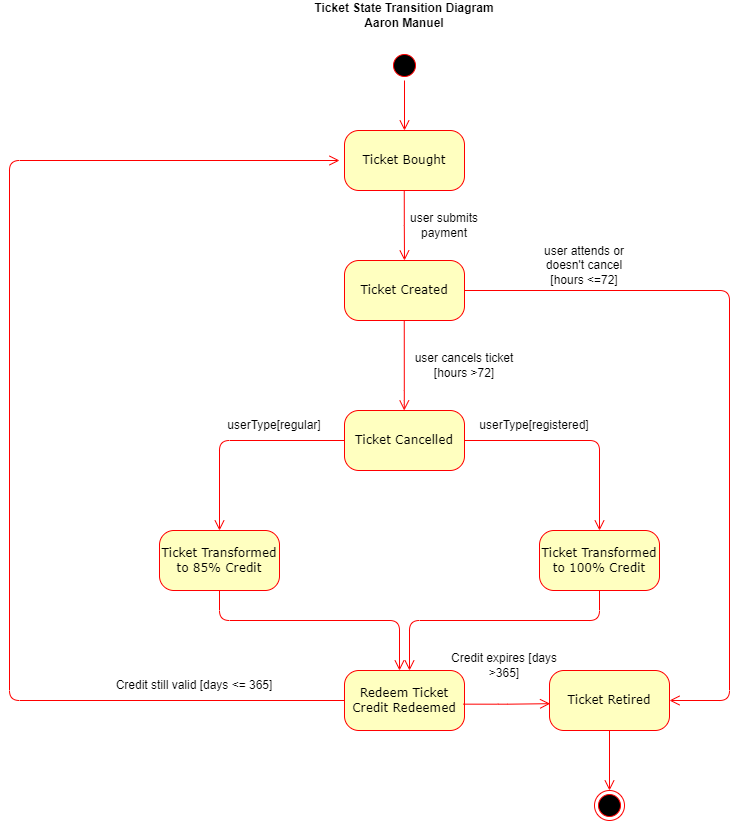

The diagram above was exported from draw.io. Its source (the exported page's mxGraphModel, read from the mxfile embedded in the PNG):
<mxGraphModel dx="1634" dy="771" grid="1" gridSize="10" guides="1" tooltips="1" connect="1" arrows="1" fold="1" page="1" pageScale="1" pageWidth="850" pageHeight="1100" math="0" shadow="0">
  <root>
    <mxCell id="0" />
    <mxCell id="1" parent="0" />
    <mxCell id="V5Y7sjdwTmhkDTXCYgk_-1" value="" style="ellipse;html=1;shape=startState;fillColor=#000000;strokeColor=#FF0000;rounded=1;shadow=0;comic=0;labelBackgroundColor=none;fontFamily=Verdana;fontSize=12;fontColor=#000000;align=center;direction=south;" parent="1" vertex="1">
      <mxGeometry x="550" y="50" width="30" height="30" as="geometry" />
    </mxCell>
    <mxCell id="V5Y7sjdwTmhkDTXCYgk_-2" value="Ticket Bought" style="rounded=1;whiteSpace=wrap;html=1;arcSize=24;fillColor=#ffffc0;strokeColor=#ff0000;shadow=0;comic=0;labelBackgroundColor=none;fontFamily=Verdana;fontSize=12;fontColor=#000000;align=center;" parent="1" vertex="1">
      <mxGeometry x="505" y="130" width="120" height="60" as="geometry" />
    </mxCell>
    <mxCell id="V5Y7sjdwTmhkDTXCYgk_-3" style="edgeStyle=orthogonalEdgeStyle;html=1;labelBackgroundColor=none;endArrow=open;endSize=8;strokeColor=#ff0000;fontFamily=Verdana;fontSize=12;align=left;" parent="1" source="V5Y7sjdwTmhkDTXCYgk_-1" target="V5Y7sjdwTmhkDTXCYgk_-2" edge="1">
      <mxGeometry relative="1" as="geometry" />
    </mxCell>
    <mxCell id="V5Y7sjdwTmhkDTXCYgk_-4" style="edgeStyle=orthogonalEdgeStyle;html=1;labelBackgroundColor=none;endArrow=open;endSize=8;strokeColor=#ff0000;fontFamily=Verdana;fontSize=12;align=left;exitX=1;exitY=0.5;exitDx=0;exitDy=0;entryX=1;entryY=0.5;entryDx=0;entryDy=0;" parent="1" source="V5Y7sjdwTmhkDTXCYgk_-6" target="V5Y7sjdwTmhkDTXCYgk_-20" edge="1">
      <mxGeometry relative="1" as="geometry">
        <mxPoint x="810" y="270" as="sourcePoint" />
        <mxPoint x="890" y="681.9047619047619" as="targetPoint" />
        <Array as="points">
          <mxPoint x="890" y="290" />
          <mxPoint x="890" y="700" />
        </Array>
      </mxGeometry>
    </mxCell>
    <mxCell id="V5Y7sjdwTmhkDTXCYgk_-5" value="" style="edgeStyle=orthogonalEdgeStyle;html=1;verticalAlign=bottom;endArrow=open;endSize=8;strokeColor=#ff0000;rounded=0;" parent="1" target="V5Y7sjdwTmhkDTXCYgk_-6" edge="1">
      <mxGeometry relative="1" as="geometry">
        <mxPoint x="564.76" y="250" as="targetPoint" />
        <mxPoint x="564.76" y="190" as="sourcePoint" />
      </mxGeometry>
    </mxCell>
    <mxCell id="V5Y7sjdwTmhkDTXCYgk_-6" value="Ticket Created" style="rounded=1;whiteSpace=wrap;html=1;arcSize=24;fillColor=#ffffc0;strokeColor=#ff0000;shadow=0;comic=0;labelBackgroundColor=none;fontFamily=Verdana;fontSize=12;fontColor=#000000;align=center;" parent="1" vertex="1">
      <mxGeometry x="505" y="260" width="120" height="60" as="geometry" />
    </mxCell>
    <mxCell id="V5Y7sjdwTmhkDTXCYgk_-7" value="user submits payment" style="text;html=1;strokeColor=none;fillColor=none;align=center;verticalAlign=middle;whiteSpace=wrap;rounded=0;" parent="1" vertex="1">
      <mxGeometry x="560" y="210" width="90" height="30" as="geometry" />
    </mxCell>
    <mxCell id="V5Y7sjdwTmhkDTXCYgk_-8" style="edgeStyle=orthogonalEdgeStyle;html=1;labelBackgroundColor=none;endArrow=open;endSize=8;strokeColor=#ff0000;fontFamily=Verdana;fontSize=12;align=left;" parent="1" edge="1">
      <mxGeometry relative="1" as="geometry">
        <mxPoint x="564.76" y="320" as="sourcePoint" />
        <mxPoint x="564.76" y="410" as="targetPoint" />
        <Array as="points">
          <mxPoint x="564.76" y="400" />
        </Array>
      </mxGeometry>
    </mxCell>
    <mxCell id="V5Y7sjdwTmhkDTXCYgk_-9" value="Ticket Cancelled" style="rounded=1;whiteSpace=wrap;html=1;arcSize=24;fillColor=#ffffc0;strokeColor=#ff0000;shadow=0;comic=0;labelBackgroundColor=none;fontFamily=Verdana;fontSize=12;fontColor=#000000;align=center;" parent="1" vertex="1">
      <mxGeometry x="505" y="410" width="120" height="60" as="geometry" />
    </mxCell>
    <mxCell id="V5Y7sjdwTmhkDTXCYgk_-10" value="user cancels ticket [hours &amp;gt;72]" style="text;html=1;strokeColor=none;fillColor=none;align=center;verticalAlign=middle;whiteSpace=wrap;rounded=0;" parent="1" vertex="1">
      <mxGeometry x="570" y="350" width="110" height="30" as="geometry" />
    </mxCell>
    <mxCell id="V5Y7sjdwTmhkDTXCYgk_-11" value="Ticket Transformed to 85% Credit" style="rounded=1;whiteSpace=wrap;html=1;arcSize=24;fillColor=#ffffc0;strokeColor=#ff0000;shadow=0;comic=0;labelBackgroundColor=none;fontFamily=Verdana;fontSize=12;fontColor=#000000;align=center;" parent="1" vertex="1">
      <mxGeometry x="320" y="530" width="120" height="60" as="geometry" />
    </mxCell>
    <mxCell id="V5Y7sjdwTmhkDTXCYgk_-12" value="Ticket Transformed to 100% Credit" style="rounded=1;whiteSpace=wrap;html=1;arcSize=24;fillColor=#ffffc0;strokeColor=#ff0000;shadow=0;comic=0;labelBackgroundColor=none;fontFamily=Verdana;fontSize=12;fontColor=#000000;align=center;" parent="1" vertex="1">
      <mxGeometry x="700" y="530" width="120" height="60" as="geometry" />
    </mxCell>
    <mxCell id="V5Y7sjdwTmhkDTXCYgk_-13" style="edgeStyle=orthogonalEdgeStyle;html=1;entryX=0.5;entryY=0;labelBackgroundColor=none;endArrow=open;endSize=8;strokeColor=#ff0000;fontFamily=Verdana;fontSize=12;align=left;entryDx=0;entryDy=0;exitX=0;exitY=0.5;exitDx=0;exitDy=0;" parent="1" source="V5Y7sjdwTmhkDTXCYgk_-9" target="V5Y7sjdwTmhkDTXCYgk_-11" edge="1">
      <mxGeometry relative="1" as="geometry">
        <mxPoint x="500" y="440" as="sourcePoint" />
        <mxPoint x="490" y="430" as="targetPoint" />
        <Array as="points">
          <mxPoint x="380" y="440" />
        </Array>
      </mxGeometry>
    </mxCell>
    <mxCell id="V5Y7sjdwTmhkDTXCYgk_-14" style="edgeStyle=orthogonalEdgeStyle;html=1;labelBackgroundColor=none;endArrow=open;endSize=8;strokeColor=#ff0000;fontFamily=Verdana;fontSize=12;align=left;exitX=1;exitY=0.5;exitDx=0;exitDy=0;" parent="1" source="V5Y7sjdwTmhkDTXCYgk_-9" target="V5Y7sjdwTmhkDTXCYgk_-12" edge="1">
      <mxGeometry relative="1" as="geometry">
        <mxPoint x="885" y="440" as="sourcePoint" />
        <mxPoint x="760" y="530" as="targetPoint" />
        <Array as="points">
          <mxPoint x="760" y="440" />
        </Array>
      </mxGeometry>
    </mxCell>
    <mxCell id="V5Y7sjdwTmhkDTXCYgk_-15" value="userType[regular]" style="text;html=1;strokeColor=none;fillColor=none;align=center;verticalAlign=middle;whiteSpace=wrap;rounded=0;" parent="1" vertex="1">
      <mxGeometry x="380" y="410" width="110" height="30" as="geometry" />
    </mxCell>
    <mxCell id="V5Y7sjdwTmhkDTXCYgk_-16" value="userType[registered]" style="text;html=1;strokeColor=none;fillColor=none;align=center;verticalAlign=middle;whiteSpace=wrap;rounded=0;" parent="1" vertex="1">
      <mxGeometry x="640" y="410" width="110" height="30" as="geometry" />
    </mxCell>
    <mxCell id="V5Y7sjdwTmhkDTXCYgk_-17" value="Redeem Ticket Credit Redeemed" style="rounded=1;whiteSpace=wrap;html=1;arcSize=24;fillColor=#ffffc0;strokeColor=#ff0000;shadow=0;comic=0;labelBackgroundColor=none;fontFamily=Verdana;fontSize=12;fontColor=#000000;align=center;" parent="1" vertex="1">
      <mxGeometry x="505" y="670" width="120" height="60" as="geometry" />
    </mxCell>
    <mxCell id="V5Y7sjdwTmhkDTXCYgk_-18" style="edgeStyle=orthogonalEdgeStyle;html=1;labelBackgroundColor=none;endArrow=open;endSize=8;strokeColor=#ff0000;fontFamily=Verdana;fontSize=12;align=left;exitX=0.5;exitY=1;exitDx=0;exitDy=0;" parent="1" source="V5Y7sjdwTmhkDTXCYgk_-12" edge="1">
      <mxGeometry relative="1" as="geometry">
        <mxPoint x="680" y="600" as="sourcePoint" />
        <mxPoint x="570" y="670" as="targetPoint" />
        <Array as="points">
          <mxPoint x="760" y="620" />
          <mxPoint x="570" y="620" />
          <mxPoint x="570" y="670" />
        </Array>
      </mxGeometry>
    </mxCell>
    <mxCell id="V5Y7sjdwTmhkDTXCYgk_-19" style="edgeStyle=orthogonalEdgeStyle;html=1;labelBackgroundColor=none;endArrow=open;endSize=8;strokeColor=#ff0000;fontFamily=Verdana;fontSize=12;align=left;exitX=0.5;exitY=1;exitDx=0;exitDy=0;" parent="1" source="V5Y7sjdwTmhkDTXCYgk_-11" edge="1">
      <mxGeometry relative="1" as="geometry">
        <mxPoint x="515" y="600" as="sourcePoint" />
        <mxPoint x="560" y="670" as="targetPoint" />
        <Array as="points">
          <mxPoint x="380" y="620" />
          <mxPoint x="560" y="620" />
        </Array>
      </mxGeometry>
    </mxCell>
    <mxCell id="V5Y7sjdwTmhkDTXCYgk_-20" value="Ticket Retired" style="rounded=1;whiteSpace=wrap;html=1;arcSize=24;fillColor=#ffffc0;strokeColor=#ff0000;shadow=0;comic=0;labelBackgroundColor=none;fontFamily=Verdana;fontSize=12;fontColor=#000000;align=center;" parent="1" vertex="1">
      <mxGeometry x="710" y="670" width="120" height="60" as="geometry" />
    </mxCell>
    <mxCell id="V5Y7sjdwTmhkDTXCYgk_-21" style="edgeStyle=orthogonalEdgeStyle;html=1;labelBackgroundColor=none;endArrow=open;endSize=8;strokeColor=#ff0000;fontFamily=Verdana;fontSize=12;align=left;entryX=0.005;entryY=0.553;entryDx=0;entryDy=0;entryPerimeter=0;exitX=0.991;exitY=0.561;exitDx=0;exitDy=0;exitPerimeter=0;" parent="1" source="V5Y7sjdwTmhkDTXCYgk_-17" target="V5Y7sjdwTmhkDTXCYgk_-20" edge="1">
      <mxGeometry relative="1" as="geometry">
        <mxPoint x="630" y="703" as="sourcePoint" />
        <mxPoint x="700" y="703" as="targetPoint" />
        <Array as="points" />
      </mxGeometry>
    </mxCell>
    <mxCell id="V5Y7sjdwTmhkDTXCYgk_-22" value="" style="ellipse;html=1;shape=endState;fillColor=#000000;strokeColor=#ff0000;" parent="1" vertex="1">
      <mxGeometry x="755" y="790" width="30" height="30" as="geometry" />
    </mxCell>
    <mxCell id="V5Y7sjdwTmhkDTXCYgk_-23" style="edgeStyle=orthogonalEdgeStyle;html=1;exitX=0.5;exitY=1;labelBackgroundColor=none;endArrow=open;endSize=8;strokeColor=#ff0000;fontFamily=Verdana;fontSize=12;align=left;exitDx=0;exitDy=0;" parent="1" source="V5Y7sjdwTmhkDTXCYgk_-20" target="V5Y7sjdwTmhkDTXCYgk_-22" edge="1">
      <mxGeometry relative="1" as="geometry">
        <mxPoint x="637.76" y="713.1800000000001" as="sourcePoint" />
        <mxPoint x="720.6000000000001" y="713.1800000000001" as="targetPoint" />
        <Array as="points" />
      </mxGeometry>
    </mxCell>
    <mxCell id="V5Y7sjdwTmhkDTXCYgk_-24" style="edgeStyle=elbowEdgeStyle;html=1;labelBackgroundColor=none;endArrow=open;endSize=8;strokeColor=#ff0000;fontFamily=Verdana;fontSize=12;align=left;exitX=0;exitY=0.5;exitDx=0;exitDy=0;" parent="1" source="V5Y7sjdwTmhkDTXCYgk_-17" edge="1">
      <mxGeometry relative="1" as="geometry">
        <mxPoint x="340.00000000000006" y="700.4800000000001" as="sourcePoint" />
        <mxPoint x="500" y="160" as="targetPoint" />
        <Array as="points">
          <mxPoint x="170" y="220" />
        </Array>
      </mxGeometry>
    </mxCell>
    <mxCell id="V5Y7sjdwTmhkDTXCYgk_-25" value="Credit expires [days &amp;gt;365]" style="text;html=1;strokeColor=none;fillColor=none;align=center;verticalAlign=middle;whiteSpace=wrap;rounded=0;" parent="1" vertex="1">
      <mxGeometry x="610" y="650" width="110" height="30" as="geometry" />
    </mxCell>
    <mxCell id="V5Y7sjdwTmhkDTXCYgk_-26" value="Credit still valid [days &amp;lt;= 365]" style="text;html=1;strokeColor=none;fillColor=none;align=center;verticalAlign=middle;whiteSpace=wrap;rounded=0;" parent="1" vertex="1">
      <mxGeometry x="270" y="670" width="170" height="30" as="geometry" />
    </mxCell>
    <mxCell id="V5Y7sjdwTmhkDTXCYgk_-27" value="user attends or doesn't cancel [hours &amp;lt;=72]" style="text;html=1;strokeColor=none;fillColor=none;align=center;verticalAlign=middle;whiteSpace=wrap;rounded=0;" parent="1" vertex="1">
      <mxGeometry x="690" y="250" width="110" height="30" as="geometry" />
    </mxCell>
    <mxCell id="Br-oycA6OLXQ9lNx2NAh-1" value="&lt;b&gt;Ticket State Transition Diagram&lt;/b&gt;&lt;br&gt;&lt;b&gt;Aaron Manuel&lt;/b&gt;" style="text;html=1;strokeColor=none;fillColor=none;align=center;verticalAlign=middle;whiteSpace=wrap;rounded=0;" vertex="1" parent="1">
      <mxGeometry x="455" width="220" height="30" as="geometry" />
    </mxCell>
  </root>
</mxGraphModel>